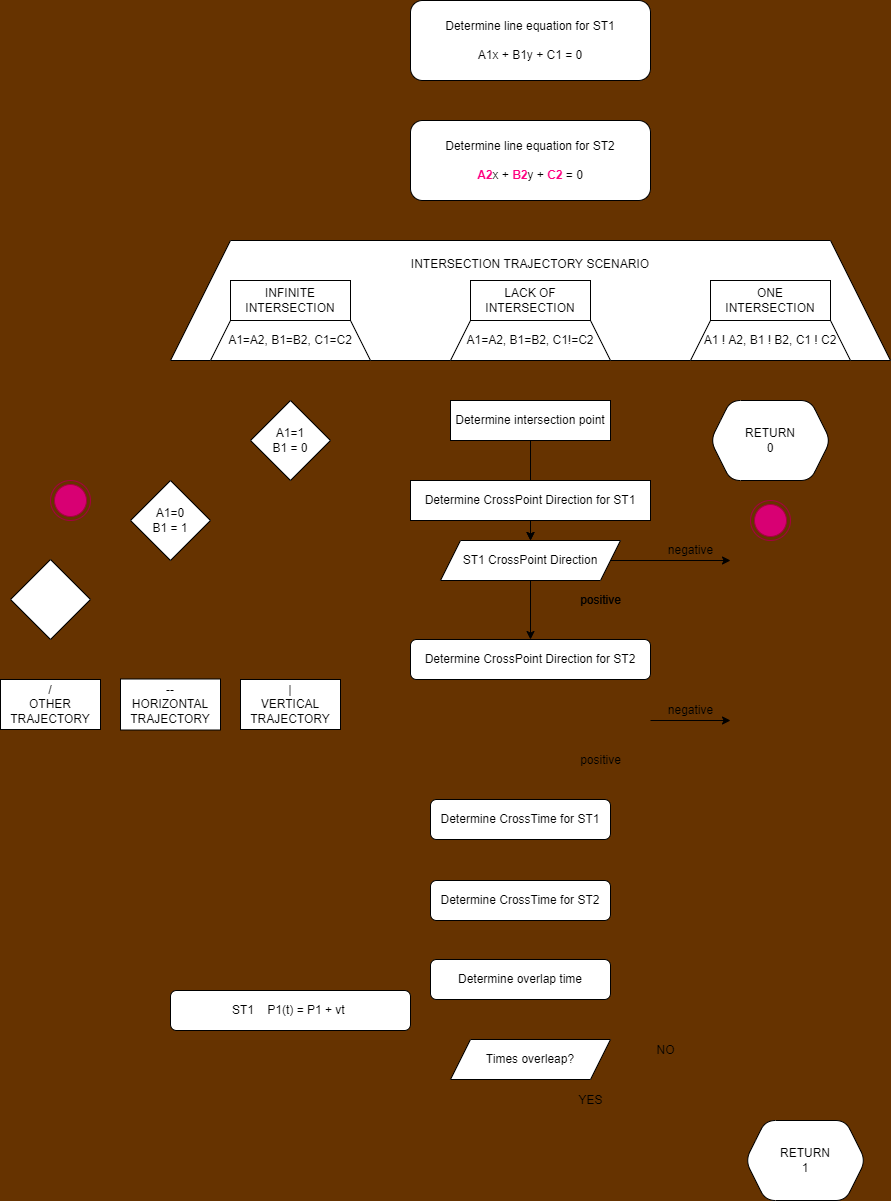

The diagram above was exported from draw.io. Its source (the exported page's mxGraphModel, read from the mxfile embedded in the PNG):
<mxGraphModel dx="1054" dy="2220" grid="1" gridSize="10" guides="1" tooltips="1" connect="1" arrows="1" fold="1" page="1" pageScale="1" pageWidth="1200" pageHeight="1600" background="#663300" math="0" shadow="1">
  <root>
    <mxCell id="0" />
    <mxCell id="1" parent="0" />
    <mxCell id="22" value="Determine line equation for ST1&lt;br&gt;&lt;br&gt;A1x + B1y + C1 = 0" style="whiteSpace=wrap;html=1;rounded=1;" parent="1" vertex="1">
      <mxGeometry x="480" y="-40" width="240" height="80" as="geometry" />
    </mxCell>
    <mxCell id="28" value="Determine line equation for ST2&lt;br&gt;&lt;br&gt;&lt;b&gt;&lt;font color=&quot;#ff0080&quot;&gt;A2&lt;/font&gt;&lt;/b&gt;x + &lt;b&gt;&lt;font color=&quot;#ff0080&quot;&gt;B2&lt;/font&gt;&lt;/b&gt;y + &lt;b&gt;&lt;font color=&quot;#ff0080&quot;&gt;C2&lt;/font&gt;&lt;/b&gt; = 0" style="whiteSpace=wrap;html=1;rounded=1;" parent="1" vertex="1">
      <mxGeometry x="480" y="80" width="240" height="80" as="geometry" />
    </mxCell>
    <mxCell id="132" value="" style="edgeStyle=none;html=1;fontColor=#FF0080;" parent="1" source="34" target="69" edge="1">
      <mxGeometry relative="1" as="geometry" />
    </mxCell>
    <mxCell id="34" value="Determine intersection point" style="whiteSpace=wrap;html=1;rounded=0;" parent="1" vertex="1">
      <mxGeometry x="520" y="360" width="160" height="40" as="geometry" />
    </mxCell>
    <mxCell id="35" value="Determine CrossTime for ST1" style="whiteSpace=wrap;html=1;rounded=1;" parent="1" vertex="1">
      <mxGeometry x="500" y="759" width="180" height="40" as="geometry" />
    </mxCell>
    <mxCell id="36" value="Determine CrossTime for ST2" style="whiteSpace=wrap;html=1;rounded=1;" parent="1" vertex="1">
      <mxGeometry x="500" y="840" width="180" height="40" as="geometry" />
    </mxCell>
    <mxCell id="41" value="Determine overlap time" style="whiteSpace=wrap;html=1;rounded=1;" parent="1" vertex="1">
      <mxGeometry x="500" y="919" width="180" height="40" as="geometry" />
    </mxCell>
    <mxCell id="53" value="RETURN&lt;br&gt;0" style="shape=hexagon;perimeter=hexagonPerimeter2;whiteSpace=wrap;html=1;fixedSize=1;rounded=1;" parent="1" vertex="1">
      <mxGeometry x="780" y="360" width="120" height="80" as="geometry" />
    </mxCell>
    <mxCell id="54" value="RETURN&lt;br&gt;1" style="shape=hexagon;perimeter=hexagonPerimeter2;whiteSpace=wrap;html=1;fixedSize=1;rounded=1;" parent="1" vertex="1">
      <mxGeometry x="815" y="1080" width="120" height="80" as="geometry" />
    </mxCell>
    <mxCell id="55" value="NO" style="text;html=1;resizable=0;autosize=1;align=center;verticalAlign=middle;points=[];fillColor=none;strokeColor=none;rounded=0;" parent="1" vertex="1">
      <mxGeometry x="720" y="1000" width="30" height="20" as="geometry" />
    </mxCell>
    <mxCell id="66" value="YES" style="text;html=1;resizable=0;autosize=1;align=center;verticalAlign=middle;points=[];fillColor=none;strokeColor=none;rounded=0;" parent="1" vertex="1">
      <mxGeometry x="640" y="1050" width="40" height="20" as="geometry" />
    </mxCell>
    <mxCell id="77" style="edgeStyle=none;html=1;entryX=0.5;entryY=0;entryDx=0;entryDy=0;" parent="1" source="68" target="69" edge="1">
      <mxGeometry relative="1" as="geometry" />
    </mxCell>
    <mxCell id="68" value="Determine CrossPoint Direction for ST1" style="whiteSpace=wrap;html=1;rounded=0;fillColor=default;" parent="1" vertex="1">
      <mxGeometry x="480" y="440" width="240" height="40" as="geometry" />
    </mxCell>
    <mxCell id="79" style="edgeStyle=none;html=1;" parent="1" source="69" edge="1">
      <mxGeometry relative="1" as="geometry">
        <mxPoint x="800" y="520" as="targetPoint" />
      </mxGeometry>
    </mxCell>
    <mxCell id="83" style="edgeStyle=none;html=1;entryX=0.5;entryY=0;entryDx=0;entryDy=0;" parent="1" source="69" target="72" edge="1">
      <mxGeometry relative="1" as="geometry" />
    </mxCell>
    <mxCell id="69" value="ST1 CrossPoint Direction" style="shape=parallelogram;perimeter=parallelogramPerimeter;whiteSpace=wrap;html=1;fixedSize=1;rounded=0;" parent="1" vertex="1">
      <mxGeometry x="510" y="500" width="180" height="40" as="geometry" />
    </mxCell>
    <mxCell id="72" value="Determine CrossPoint Direction for ST2" style="whiteSpace=wrap;html=1;rounded=1;" parent="1" vertex="1">
      <mxGeometry x="480" y="599" width="240" height="40" as="geometry" />
    </mxCell>
    <mxCell id="73" value="Times overleap?" style="shape=parallelogram;perimeter=parallelogramPerimeter;whiteSpace=wrap;html=1;fixedSize=1;rounded=0;size=20;" parent="1" vertex="1">
      <mxGeometry x="520" y="999" width="160" height="40" as="geometry" />
    </mxCell>
    <mxCell id="82" value="negative" style="text;html=1;resizable=0;autosize=1;align=center;verticalAlign=middle;points=[];fillColor=none;strokeColor=none;rounded=0;" parent="1" vertex="1">
      <mxGeometry x="730" y="500" width="60" height="20" as="geometry" />
    </mxCell>
    <mxCell id="84" value="positive" style="text;html=1;resizable=0;autosize=1;align=center;verticalAlign=middle;points=[];fillColor=none;strokeColor=none;rounded=0;" parent="1" vertex="1">
      <mxGeometry x="640" y="550" width="60" height="20" as="geometry" />
    </mxCell>
    <mxCell id="86" value="positive" style="text;html=1;resizable=0;autosize=1;align=center;verticalAlign=middle;points=[];fillColor=none;strokeColor=none;rounded=0;" parent="1" vertex="1">
      <mxGeometry x="640" y="550" width="60" height="20" as="geometry" />
    </mxCell>
    <mxCell id="88" style="edgeStyle=none;html=1;" parent="1" edge="1">
      <mxGeometry relative="1" as="geometry">
        <mxPoint x="800" y="680" as="targetPoint" />
        <mxPoint x="720" y="680" as="sourcePoint" />
      </mxGeometry>
    </mxCell>
    <mxCell id="89" value="negative" style="text;html=1;resizable=0;autosize=1;align=center;verticalAlign=middle;points=[];fillColor=none;strokeColor=none;rounded=0;" parent="1" vertex="1">
      <mxGeometry x="730" y="660" width="60" height="20" as="geometry" />
    </mxCell>
    <mxCell id="90" value="positive" style="text;html=1;resizable=0;autosize=1;align=center;verticalAlign=middle;points=[];fillColor=none;strokeColor=none;rounded=0;" parent="1" vertex="1">
      <mxGeometry x="640" y="710" width="60" height="20" as="geometry" />
    </mxCell>
    <mxCell id="111" value="INTERSECTION TRAJECTORY SCENARIO&lt;br&gt;&lt;br&gt;&lt;br&gt;&lt;br&gt;&lt;br&gt;&lt;br&gt;" style="shape=trapezoid;perimeter=trapezoidPerimeter;whiteSpace=wrap;html=1;fixedSize=1;size=60;" parent="1" vertex="1">
      <mxGeometry x="240" y="200" width="720" height="120" as="geometry" />
    </mxCell>
    <mxCell id="119" value="A1=A2, B1=B2, C1=C2" style="shape=trapezoid;perimeter=trapezoidPerimeter;whiteSpace=wrap;html=1;fixedSize=1;" parent="1" vertex="1">
      <mxGeometry x="280" y="280" width="160" height="40" as="geometry" />
    </mxCell>
    <mxCell id="120" value="&lt;span&gt;A1=A2, B1=B2, C1!=C2&lt;/span&gt;" style="shape=trapezoid;perimeter=trapezoidPerimeter;whiteSpace=wrap;html=1;fixedSize=1;" parent="1" vertex="1">
      <mxGeometry x="520" y="280" width="160" height="40" as="geometry" />
    </mxCell>
    <mxCell id="121" value="&lt;span&gt;A1 ! A2, B1 ! B2, C1 ! C2&lt;/span&gt;" style="shape=trapezoid;perimeter=trapezoidPerimeter;whiteSpace=wrap;html=1;fixedSize=1;" parent="1" vertex="1">
      <mxGeometry x="760" y="280" width="160" height="40" as="geometry" />
    </mxCell>
    <mxCell id="122" value="INFINITE INTERSECTION" style="rounded=0;whiteSpace=wrap;html=1;" parent="1" vertex="1">
      <mxGeometry x="300" y="240" width="120" height="40" as="geometry" />
    </mxCell>
    <mxCell id="123" value="ONE INTERSECTION" style="rounded=0;whiteSpace=wrap;html=1;" parent="1" vertex="1">
      <mxGeometry x="780" y="240" width="120" height="40" as="geometry" />
    </mxCell>
    <mxCell id="124" value="LACK OF INTERSECTION" style="rounded=0;whiteSpace=wrap;html=1;" parent="1" vertex="1">
      <mxGeometry x="540" y="240" width="120" height="40" as="geometry" />
    </mxCell>
    <mxCell id="117" value="ST1&amp;nbsp; &amp;nbsp; P1(t) = P1 + vt&amp;nbsp;" style="whiteSpace=wrap;html=1;rounded=1;" parent="1" vertex="1">
      <mxGeometry x="240" y="950" width="240" height="40" as="geometry" />
    </mxCell>
    <mxCell id="136" value="|&lt;br&gt;VERTICAL TRAJECTORY" style="shape=rectangular;perimeter=hexagonPerimeter2;whiteSpace=wrap;html=1;fixedSize=1;" parent="1" vertex="1">
      <mxGeometry x="310" y="639" width="100" height="50" as="geometry" />
    </mxCell>
    <mxCell id="137" value="--&lt;br&gt;HORIZONTAL TRAJECTORY" style="shape=rectangular;perimeter=hexagonPerimeter2;whiteSpace=wrap;html=1;fixedSize=1;" parent="1" vertex="1">
      <mxGeometry x="190" y="638.5" width="100" height="51" as="geometry" />
    </mxCell>
    <mxCell id="138" value="/&lt;br&gt;OTHER TRAJECTORY" style="shape=rectangular;perimeter=hexagonPerimeter2;whiteSpace=wrap;html=1;fixedSize=1;" parent="1" vertex="1">
      <mxGeometry x="70" y="639" width="100" height="50" as="geometry" />
    </mxCell>
    <mxCell id="139" value="A1=1&lt;br&gt;B1 = 0&lt;br&gt;" style="rhombus;whiteSpace=wrap;html=1;" parent="1" vertex="1">
      <mxGeometry x="320" y="360" width="80" height="80" as="geometry" />
    </mxCell>
    <mxCell id="140" value="&lt;span&gt;A1=0&lt;/span&gt;&lt;br&gt;&lt;span&gt;B1 = 1&lt;/span&gt;" style="rhombus;whiteSpace=wrap;html=1;" parent="1" vertex="1">
      <mxGeometry x="200" y="440" width="80" height="80" as="geometry" />
    </mxCell>
    <mxCell id="141" value="" style="rhombus;whiteSpace=wrap;html=1;" parent="1" vertex="1">
      <mxGeometry x="80" y="519" width="80" height="80" as="geometry" />
    </mxCell>
    <mxCell id="143" value="" style="ellipse;html=1;shape=endState;fillColor=#d80073;strokeColor=#A50040;fontColor=#ffffff;" parent="1" vertex="1">
      <mxGeometry x="120" y="440" width="40" height="40" as="geometry" />
    </mxCell>
    <mxCell id="144" value="" style="ellipse;html=1;shape=endState;fillColor=#d80073;strokeColor=#A50040;fontColor=#ffffff;" parent="1" vertex="1">
      <mxGeometry x="820" y="460" width="40" height="40" as="geometry" />
    </mxCell>
  </root>
</mxGraphModel>